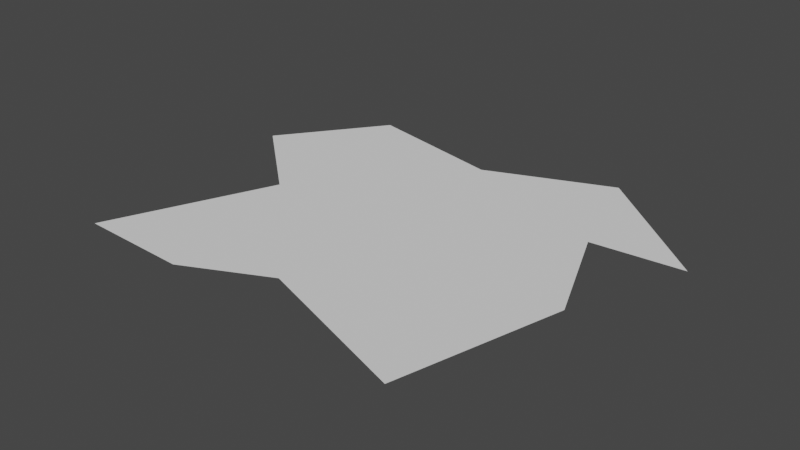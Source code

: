 # Source: punch_debris2.blend  (saved by Blender 3.4.6; exported with 4.5.12 LTS)
import bpy
from mathutils import Matrix  # noqa: F401  (used for matrix-valued properties, if any)

bpy.ops.wm.read_factory_settings(use_empty=True)
scene = bpy.context.scene
scene.name = 'Scene'

# ---- collections
col_collection = bpy.data.collections.new('Collection'); scene.collection.children.link(col_collection)

# ---- world
world_world = bpy.data.worlds.new('World'); scene.world = world_world
world_world.use_nodes = True; world_world.node_tree.nodes.clear()
_N = world_world.node_tree.nodes; _L = world_world.node_tree.links
n0 = _N.new('ShaderNodeOutputWorld'); n0.name = 'World Output'; n0.location = (300, 300)
n1 = _N.new('ShaderNodeBackground'); n1.name = 'Background'; n1.location = (10, 300)
n1.inputs[0].default_value = (0.05088, 0.05088, 0.05088, 1.0)
_L.new(n1.outputs[0], n0.inputs[0])
n0.is_active_output = True
world_world.color = (0.05088, 0.05088, 0.05088)
world_world.use_sun_shadow = False
world_world.sun_shadow_jitter_overblur = 0.0

# ---- meshes
me_plane = bpy.data.meshes.new('Plane')
me_plane.from_pydata([(-0.5867, 0.09611, 0.0), (0.7421, -0.7489, 0.0), (-0.6625, 0.9356, 0.0), (1.146, 0.534, 0.0), (0.0, -0.4885, 0.0), (0.939, 0.0, 0.0), (0.0, 0.7893, 0.0), (-0.8994, -0.652, 0.0), (0.7337, 0.4986, 0.0), (0.5732, 1.018, 0.0), (-1.01, 0.4678, 0.0), (-0.3855, -0.6715, 0.0)], [], [(0, 7, 11, 4, 1, 5, 8, 3, 9, 6, 2, 10)])
_uv = me_plane.uv_layers.new(name='UVMap')
_uv.uv.foreach_set('vector', [0.0, 0.0, 0.25, 0.0, 0.375, 0.0, 0.5, 0.0, 1.0, 0.0, 1.0, 0.5, 1.0, 0.75, 1.0, 1.0, 0.75, 1.0, 0.5, 1.0, 0.0, 1.0, 0.0, 0.75])
me_plane.update()

# ---- objects
ob_debris2 = bpy.data.objects.new('debris2', me_plane)

# ---- transforms, parenting, visibility, modifiers, constraints
ob_debris2.location = (0.0, 0.0, 0.0)

# ---- collection membership
col_collection.objects.link(ob_debris2)

# ---- scene / render settings (as saved in the file)
scene.frame_start = 1; scene.frame_end = 250; scene.frame_set(1)
scene.render.engine = 'BLENDER_EEVEE_NEXT'
scene.cycles.sampling_pattern = 'TABULATED_SOBOL'
scene.cycles.use_light_tree = False
scene.view_settings.view_transform = 'Filmic'
bpy.context.view_layer.update()

# ---- added for rendering (the .blend has no active camera and no usable light): camera, sun
cam_auto = bpy.data.cameras.new('AutoCamera')
cam_auto.lens = 50.0
cam_auto.sensor_width = 36.0
cam_auto.clip_end = 1000.0
ob_auto_camera = bpy.data.objects.new('AutoCamera', cam_auto)
scene.collection.objects.link(ob_auto_camera)
ob_auto_camera.location = (2.64761, -2.96026, 2.06335)
ob_auto_camera.rotation_euler = (1.09748, -7.21219e-08, 0.694738)
scene.camera = ob_auto_camera
light_auto_sun = bpy.data.lights.new('AutoSun', 'SUN')
light_auto_sun.energy = 3.0
light_auto_sun.angle = 0.0523599
ob_auto_sun = bpy.data.objects.new('AutoSun', light_auto_sun)
scene.collection.objects.link(ob_auto_sun)
ob_auto_sun.rotation_euler = (0.872665, 0.174533, 0.523599)
bpy.context.view_layer.update()
